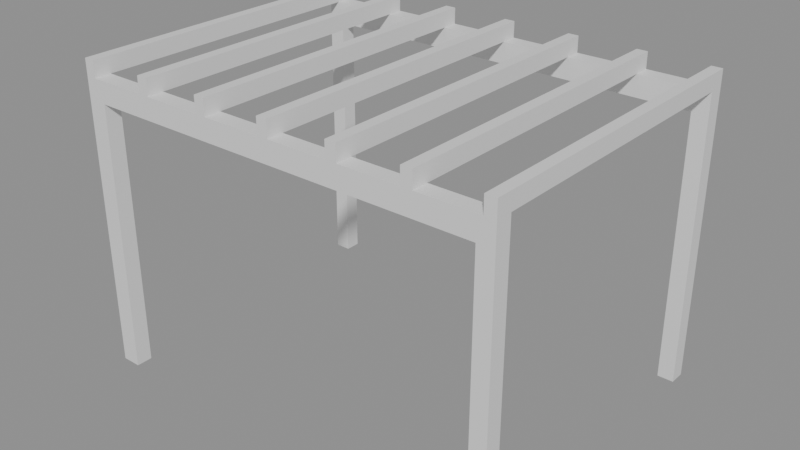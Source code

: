 # Source: e2161_after.blend  (saved by Blender 5.2.44; exported with 4.5.12 LTS)
import bpy
from mathutils import Matrix  # noqa: F401  (used for matrix-valued properties, if any)

bpy.ops.wm.read_factory_settings(use_empty=True)
scene = bpy.context.scene
scene.name = 'Scene'

# ---- materials (node trees are filled in below, after node groups)
mat_madera_roble = bpy.data.materials.new('Madera_Roble')

# ---- material node trees
mat_madera_roble.use_nodes = True; mat_madera_roble.node_tree.nodes.clear()
_N = mat_madera_roble.node_tree.nodes; _L = mat_madera_roble.node_tree.links
n0 = _N.new('ShaderNodeBsdfPrincipled'); n0.name = 'Principled BSDF'; n0.location = (-200, 100)
n0.inputs[3].default_value = 1.45
n0.inputs[10].default_value = 0.005
n1 = _N.new('ShaderNodeOutputMaterial'); n1.name = 'Material Output'; n1.location = (200, 100)
_L.new(n0.outputs[0], n1.inputs[0])
n1.is_active_output = True

# ---- meshes
me_poste_01_cuerpo_mesh = bpy.data.meshes.new('Poste_01_Cuerpo_mesh')
me_poste_01_cuerpo_mesh.from_pydata([(0.0, 0.0, 0.0), (0.18, 0.0, 0.0), (0.18, 0.15, 0.0), (0.0, 0.15, 0.0), (0.0, 0.0, 2.5), (0.18, 0.0, 2.5), (0.18, 0.15, 2.5), (0.0, 0.15, 2.5)], [], [(0, 1, 2, 3), (4, 5, 6, 7), (0, 1, 5, 4), (1, 2, 6, 5), (2, 3, 7, 6), (3, 0, 4, 7)])
me_poste_01_cuerpo_mesh.materials.append(mat_madera_roble)
me_poste_01_cuerpo_mesh.update()
me_poste_02_cuerpo_mesh = bpy.data.meshes.new('Poste_02_Cuerpo_mesh')
me_poste_02_cuerpo_mesh.from_pydata([(0.0, 0.0, 0.0), (0.15, 0.0, 0.0), (0.15, 0.15, 0.0), (0.0, 0.15, 0.0), (0.0, 0.0, 2.5), (0.15, 0.0, 2.5), (0.15, 0.15, 2.5), (0.0, 0.15, 2.5)], [], [(0, 1, 2, 3), (4, 5, 6, 7), (0, 1, 5, 4), (1, 2, 6, 5), (2, 3, 7, 6), (3, 0, 4, 7)])
me_poste_02_cuerpo_mesh.materials.append(mat_madera_roble)
me_poste_02_cuerpo_mesh.update()
me_poste_03_cuerpo_mesh = bpy.data.meshes.new('Poste_03_Cuerpo_mesh')
me_poste_03_cuerpo_mesh.from_pydata([(0.0, 0.0, 0.0), (0.15, 0.0, 0.0), (0.15, 0.15, 0.0), (0.0, 0.15, 0.0), (0.0, 0.0, 2.5), (0.15, 0.0, 2.5), (0.15, 0.15, 2.5), (0.0, 0.15, 2.5)], [], [(0, 1, 2, 3), (4, 5, 6, 7), (0, 1, 5, 4), (1, 2, 6, 5), (2, 3, 7, 6), (3, 0, 4, 7)])
me_poste_03_cuerpo_mesh.materials.append(mat_madera_roble)
me_poste_03_cuerpo_mesh.update()
me_poste_04_cuerpo_mesh = bpy.data.meshes.new('Poste_04_Cuerpo_mesh')
me_poste_04_cuerpo_mesh.from_pydata([(0.0, 0.0, 0.0), (0.15, 0.0, 0.0), (0.15, 0.15, 0.0), (0.0, 0.15, 0.0), (0.0, 0.0, 2.5), (0.15, 0.0, 2.5), (0.15, 0.15, 2.5), (0.0, 0.15, 2.5)], [], [(0, 1, 2, 3), (4, 5, 6, 7), (0, 1, 5, 4), (1, 2, 6, 5), (2, 3, 7, 6), (3, 0, 4, 7)])
me_poste_04_cuerpo_mesh.materials.append(mat_madera_roble)
me_poste_04_cuerpo_mesh.update()
me_viga_principal_1_mesh = bpy.data.meshes.new('Viga_Principal_1_mesh')
me_viga_principal_1_mesh.from_pydata([(0.0, 0.0, 0.0), (4.0, 0.0, 0.0), (4.0, 0.15, 0.0), (0.0, 0.15, 0.0), (0.0, 0.0, 0.2), (4.0, 0.0, 0.2), (4.0, 0.15, 0.2), (0.0, 0.15, 0.2)], [], [(0, 3, 2, 1), (4, 5, 6, 7), (2, 3, 7, 6), (0, 1, 5, 4), (1, 2, 6, 5), (3, 0, 4, 7)])
me_viga_principal_1_mesh.materials.append(mat_madera_roble)
me_viga_principal_1_mesh.update()
me_viga_principal_2_mesh = bpy.data.meshes.new('Viga_Principal_2_mesh')
me_viga_principal_2_mesh.from_pydata([(0.0, 0.0, 0.0), (4.0, 0.0, 0.0), (4.0, 0.15, 0.0), (0.0, 0.15, 0.0), (0.0, 0.0, 0.2), (4.0, 0.0, 0.2), (4.0, 0.15, 0.2), (0.0, 0.15, 0.2)], [], [(0, 3, 2, 1), (4, 5, 6, 7), (0, 1, 5, 4), (1, 2, 6, 5), (3, 0, 4, 7), (2, 3, 7, 6)])
me_viga_principal_2_mesh.materials.append(mat_madera_roble)
me_viga_principal_2_mesh.update()
me_viga_cruzada_1_mesh = bpy.data.meshes.new('Viga_Cruzada_1_mesh')
me_viga_cruzada_1_mesh.from_pydata([(0.0, 0.0, 0.0), (0.1, 0.0, 0.0), (0.1, 3.0, 0.0), (0.0, 3.0, 0.0), (0.0, 0.0, 0.15), (0.1, 0.0, 0.15), (0.1, 3.0, 0.15), (0.0, 3.0, 0.15)], [], [(0, 3, 2, 1), (4, 5, 6, 7), (1, 2, 6, 5), (3, 0, 4, 7), (2, 3, 7, 6), (0, 1, 5, 4)])
me_viga_cruzada_1_mesh.materials.append(mat_madera_roble)
me_viga_cruzada_1_mesh.update()
me_viga_cruzada_2_mesh = bpy.data.meshes.new('Viga_Cruzada_2_mesh')
me_viga_cruzada_2_mesh.from_pydata([(0.0, 0.0, 0.0), (0.1, 0.0, 0.0), (0.1, 3.0, 0.0), (0.0, 3.0, 0.0), (0.0, 0.0, 0.15), (0.1, 0.0, 0.15), (0.1, 3.0, 0.15), (0.0, 3.0, 0.15)], [], [(0, 3, 2, 1), (4, 5, 6, 7), (1, 2, 6, 5), (3, 0, 4, 7), (2, 3, 7, 6), (0, 1, 5, 4)])
me_viga_cruzada_2_mesh.materials.append(mat_madera_roble)
me_viga_cruzada_2_mesh.update()
me_viga_cruzada_3_mesh = bpy.data.meshes.new('Viga_Cruzada_3_mesh')
me_viga_cruzada_3_mesh.from_pydata([(0.0, 0.0, 0.0), (0.1, 0.0, 0.0), (0.1, 3.0, 0.0), (0.0, 3.0, 0.0), (0.0, 0.0, 0.15), (0.1, 0.0, 0.15), (0.1, 3.0, 0.15), (0.0, 3.0, 0.15)], [], [(0, 3, 2, 1), (4, 5, 6, 7), (1, 2, 6, 5), (3, 0, 4, 7), (2, 3, 7, 6), (0, 1, 5, 4)])
me_viga_cruzada_3_mesh.materials.append(mat_madera_roble)
me_viga_cruzada_3_mesh.update()
me_viga_cruzada_4_mesh = bpy.data.meshes.new('Viga_Cruzada_4_mesh')
me_viga_cruzada_4_mesh.from_pydata([(0.0, 0.0, 0.0), (0.1, 0.0, 0.0), (0.1, 3.0, 0.0), (0.0, 3.0, 0.0), (0.0, 0.0, 0.15), (0.1, 0.0, 0.15), (0.1, 3.0, 0.15), (0.0, 3.0, 0.15)], [], [(0, 3, 2, 1), (4, 5, 6, 7), (3, 0, 4, 7), (2, 3, 7, 6), (0, 1, 5, 4), (1, 2, 6, 5)])
me_viga_cruzada_4_mesh.materials.append(mat_madera_roble)
me_viga_cruzada_4_mesh.update()
me_viga_cruzada_5_mesh = bpy.data.meshes.new('Viga_Cruzada_5_mesh')
me_viga_cruzada_5_mesh.from_pydata([(0.0, 0.0, 0.0), (0.1, 0.0, 0.0), (0.1, 3.0, 0.0), (0.0, 3.0, 0.0), (0.0, 0.0, 0.15), (0.1, 0.0, 0.15), (0.1, 3.0, 0.15), (0.0, 3.0, 0.15)], [], [(0, 3, 2, 1), (4, 5, 6, 7), (3, 0, 4, 7), (2, 3, 7, 6), (0, 1, 5, 4), (1, 2, 6, 5)])
me_viga_cruzada_5_mesh.materials.append(mat_madera_roble)
me_viga_cruzada_5_mesh.update()
me_viga_cruzada_6_mesh = bpy.data.meshes.new('Viga_Cruzada_6_mesh')
me_viga_cruzada_6_mesh.from_pydata([(0.0, 0.0, 0.0), (0.1, 0.0, 0.0), (0.1, 3.0, 0.0), (0.0, 3.0, 0.0), (0.0, 0.0, 0.15), (0.1, 0.0, 0.15), (0.1, 3.0, 0.15), (0.0, 3.0, 0.15)], [], [(0, 3, 2, 1), (4, 5, 6, 7), (2, 3, 7, 6), (0, 1, 5, 4), (1, 2, 6, 5), (3, 0, 4, 7)])
me_viga_cruzada_6_mesh.materials.append(mat_madera_roble)
me_viga_cruzada_6_mesh.update()
me_viga_cruzada_7_mesh = bpy.data.meshes.new('Viga_Cruzada_7_mesh')
me_viga_cruzada_7_mesh.from_pydata([(0.0, 0.0, 0.0), (0.1, 0.0, 0.0), (0.1, 3.0, 0.0), (0.0, 3.0, 0.0), (0.0, 0.0, 0.15), (0.1, 0.0, 0.15), (0.1, 3.0, 0.15), (0.0, 3.0, 0.15)], [], [(0, 3, 2, 1), (4, 5, 6, 7), (2, 3, 7, 6), (0, 1, 5, 4), (1, 2, 6, 5), (3, 0, 4, 7)])
me_viga_cruzada_7_mesh.materials.append(mat_madera_roble)
me_viga_cruzada_7_mesh.update()

# ---- objects
ob_poste_01 = bpy.data.objects.new('Poste_01', None)
ob_poste_01_cuerpo = bpy.data.objects.new('Poste_01_Cuerpo', me_poste_01_cuerpo_mesh)
ob_poste_02 = bpy.data.objects.new('Poste_02', None)
ob_poste_02_cuerpo = bpy.data.objects.new('Poste_02_Cuerpo', me_poste_02_cuerpo_mesh)
ob_poste_03 = bpy.data.objects.new('Poste_03', None)
ob_poste_03_cuerpo = bpy.data.objects.new('Poste_03_Cuerpo', me_poste_03_cuerpo_mesh)
ob_poste_04 = bpy.data.objects.new('Poste_04', None)
ob_poste_04_cuerpo = bpy.data.objects.new('Poste_04_Cuerpo', me_poste_04_cuerpo_mesh)
ob_viga_principal_1_solido = bpy.data.objects.new('Viga_Principal_1_Solido', me_viga_principal_1_mesh)
ob_viga_principal_1 = bpy.data.objects.new('Viga_Principal_1', None)
ob_viga_principal_2_solido = bpy.data.objects.new('Viga_Principal_2_Solido', me_viga_principal_2_mesh)
ob_viga_principal_2 = bpy.data.objects.new('Viga_Principal_2', None)
ob_viga_cruzada_1_solido = bpy.data.objects.new('Viga_Cruzada_1_Solido', me_viga_cruzada_1_mesh)
ob_viga_cruzada_1 = bpy.data.objects.new('Viga_Cruzada_1', None)
ob_viga_cruzada_2_solido = bpy.data.objects.new('Viga_Cruzada_2_Solido', me_viga_cruzada_2_mesh)
ob_viga_cruzada_2 = bpy.data.objects.new('Viga_Cruzada_2', None)
ob_viga_cruzada_3_solido = bpy.data.objects.new('Viga_Cruzada_3_Solido', me_viga_cruzada_3_mesh)
ob_viga_cruzada_3 = bpy.data.objects.new('Viga_Cruzada_3', None)
ob_viga_cruzada_4_solido = bpy.data.objects.new('Viga_Cruzada_4_Solido', me_viga_cruzada_4_mesh)
ob_viga_cruzada_4 = bpy.data.objects.new('Viga_Cruzada_4', None)
ob_viga_cruzada_5_solido = bpy.data.objects.new('Viga_Cruzada_5_Solido', me_viga_cruzada_5_mesh)
ob_viga_cruzada_5 = bpy.data.objects.new('Viga_Cruzada_5', None)
ob_viga_cruzada_6_solido = bpy.data.objects.new('Viga_Cruzada_6_Solido', me_viga_cruzada_6_mesh)
ob_viga_cruzada_6 = bpy.data.objects.new('Viga_Cruzada_6', None)
ob_viga_cruzada_7_solido = bpy.data.objects.new('Viga_Cruzada_7_Solido', me_viga_cruzada_7_mesh)
ob_viga_cruzada_7 = bpy.data.objects.new('Viga_Cruzada_7', None)

# ---- transforms, parenting, visibility, modifiers, constraints
ob_poste_01.location = (0.0, 0.0, 0.0)
ob_poste_01.empty_display_type = 'ARROWS'
ob_poste_01_cuerpo.parent = ob_poste_01
ob_poste_01_cuerpo.location = (0.0, 0.0, 0.0)
ob_poste_02.location = (3.85, 0.0, 0.0)
ob_poste_02.empty_display_type = 'ARROWS'
ob_poste_02_cuerpo.parent = ob_poste_02
ob_poste_02_cuerpo.location = (0.0, 0.0, 0.0)
ob_poste_03.location = (0.0, 2.85, 0.0)
ob_poste_03.empty_display_type = 'ARROWS'
ob_poste_03_cuerpo.parent = ob_poste_03
ob_poste_03_cuerpo.location = (0.0, 0.0, 0.0)
ob_poste_04.location = (3.85, 2.85, 0.0)
ob_poste_04.empty_display_type = 'ARROWS'
ob_poste_04_cuerpo.parent = ob_poste_04
ob_poste_04_cuerpo.location = (0.0, 0.0, 0.0)
ob_viga_principal_1_solido.parent = ob_viga_principal_1
ob_viga_principal_1_solido.location = (0.0, 0.0, 0.0)
ob_viga_principal_1.location = (0.0, 0.0, 2.5)
ob_viga_principal_1.empty_display_type = 'ARROWS'
ob_viga_principal_2_solido.parent = ob_viga_principal_2
ob_viga_principal_2_solido.location = (0.0, 0.0, 0.0)
ob_viga_principal_2.location = (0.0, 2.85, 2.5)
ob_viga_principal_2.empty_display_type = 'ARROWS'
ob_viga_cruzada_1_solido.parent = ob_viga_cruzada_1
ob_viga_cruzada_1_solido.location = (0.0, 0.0, 0.0)
ob_viga_cruzada_1.location = (0.0, 0.0, 2.7)
ob_viga_cruzada_1.empty_display_type = 'ARROWS'
ob_viga_cruzada_2_solido.parent = ob_viga_cruzada_2
ob_viga_cruzada_2_solido.location = (0.0, 0.0, 0.0)
ob_viga_cruzada_2.location = (0.65, 0.0, 2.7)
ob_viga_cruzada_2.empty_display_type = 'ARROWS'
ob_viga_cruzada_3_solido.parent = ob_viga_cruzada_3
ob_viga_cruzada_3_solido.location = (0.0, 0.0, 0.0)
ob_viga_cruzada_3.location = (1.3, 0.0, 2.7)
ob_viga_cruzada_3.empty_display_type = 'ARROWS'
ob_viga_cruzada_4_solido.parent = ob_viga_cruzada_4
ob_viga_cruzada_4_solido.location = (0.0, 0.0, 0.0)
ob_viga_cruzada_4.location = (1.95, 0.0, 2.7)
ob_viga_cruzada_4.empty_display_type = 'ARROWS'
ob_viga_cruzada_5_solido.parent = ob_viga_cruzada_5
ob_viga_cruzada_5_solido.location = (0.0, 0.0, 0.0)
ob_viga_cruzada_5.location = (2.6, 0.0, 2.7)
ob_viga_cruzada_5.empty_display_type = 'ARROWS'
ob_viga_cruzada_6_solido.parent = ob_viga_cruzada_6
ob_viga_cruzada_6_solido.location = (0.0, 0.0, 0.0)
ob_viga_cruzada_6.location = (3.25, 0.0, 2.7)
ob_viga_cruzada_6.empty_display_type = 'ARROWS'
ob_viga_cruzada_7_solido.parent = ob_viga_cruzada_7
ob_viga_cruzada_7_solido.location = (0.0, 0.0, 0.0)
ob_viga_cruzada_7.location = (3.9, 0.0, 2.7)
ob_viga_cruzada_7.empty_display_type = 'ARROWS'

# ---- collection membership
scene.collection.objects.link(ob_poste_01)
scene.collection.objects.link(ob_poste_01_cuerpo)
scene.collection.objects.link(ob_poste_02)
scene.collection.objects.link(ob_poste_02_cuerpo)
scene.collection.objects.link(ob_poste_03)
scene.collection.objects.link(ob_poste_03_cuerpo)
scene.collection.objects.link(ob_poste_04)
scene.collection.objects.link(ob_poste_04_cuerpo)
scene.collection.objects.link(ob_viga_principal_1_solido)
scene.collection.objects.link(ob_viga_principal_1)
scene.collection.objects.link(ob_viga_principal_2_solido)
scene.collection.objects.link(ob_viga_principal_2)
scene.collection.objects.link(ob_viga_cruzada_1_solido)
scene.collection.objects.link(ob_viga_cruzada_1)
scene.collection.objects.link(ob_viga_cruzada_2_solido)
scene.collection.objects.link(ob_viga_cruzada_2)
scene.collection.objects.link(ob_viga_cruzada_3_solido)
scene.collection.objects.link(ob_viga_cruzada_3)
scene.collection.objects.link(ob_viga_cruzada_4_solido)
scene.collection.objects.link(ob_viga_cruzada_4)
scene.collection.objects.link(ob_viga_cruzada_5_solido)
scene.collection.objects.link(ob_viga_cruzada_5)
scene.collection.objects.link(ob_viga_cruzada_6_solido)
scene.collection.objects.link(ob_viga_cruzada_6)
scene.collection.objects.link(ob_viga_cruzada_7_solido)
scene.collection.objects.link(ob_viga_cruzada_7)

# ---- scene / render settings (as saved in the file)
scene.frame_start = 1; scene.frame_end = 250; scene.frame_set(1)
scene.render.engine = 'BLENDER_EEVEE_NEXT'
scene.render.bake_bias = 0.0
scene.render.bake_samples = 0
scene.render.compositor_device = 'GPU'
scene.eevee.use_volume_custom_range = False
scene.eevee.fast_gi_thickness_near = 0.1
scene.eevee.fast_gi_thickness_far = 0.0
scene.eevee.ray_tracing_options.screen_trace_thickness = 0.1
bpy.context.view_layer.update()

# ---- added for rendering (the .blend has no active camera and no usable light): camera, sun + grey world if the file has none
cam_auto = bpy.data.cameras.new('AutoCamera')
cam_auto.lens = 50.0
cam_auto.sensor_width = 36.0
cam_auto.clip_end = 1000.0
ob_auto_camera = bpy.data.objects.new('AutoCamera', cam_auto)
scene.collection.objects.link(ob_auto_camera)
ob_auto_camera.location = (7.32487, -4.88984, 5.68489)
ob_auto_camera.rotation_euler = (1.09748, -7.21219e-08, 0.694738)
scene.camera = ob_auto_camera
light_auto_sun = bpy.data.lights.new('AutoSun', 'SUN')
light_auto_sun.energy = 3.0
light_auto_sun.angle = 0.0523599
ob_auto_sun = bpy.data.objects.new('AutoSun', light_auto_sun)
scene.collection.objects.link(ob_auto_sun)
ob_auto_sun.rotation_euler = (0.872665, 0.174533, 0.523599)
if scene.world is None:
    world_auto = bpy.data.worlds.new('AutoWorld')
    world_auto.color = (0.3, 0.3, 0.3)
    scene.world = world_auto
bpy.context.view_layer.update()
